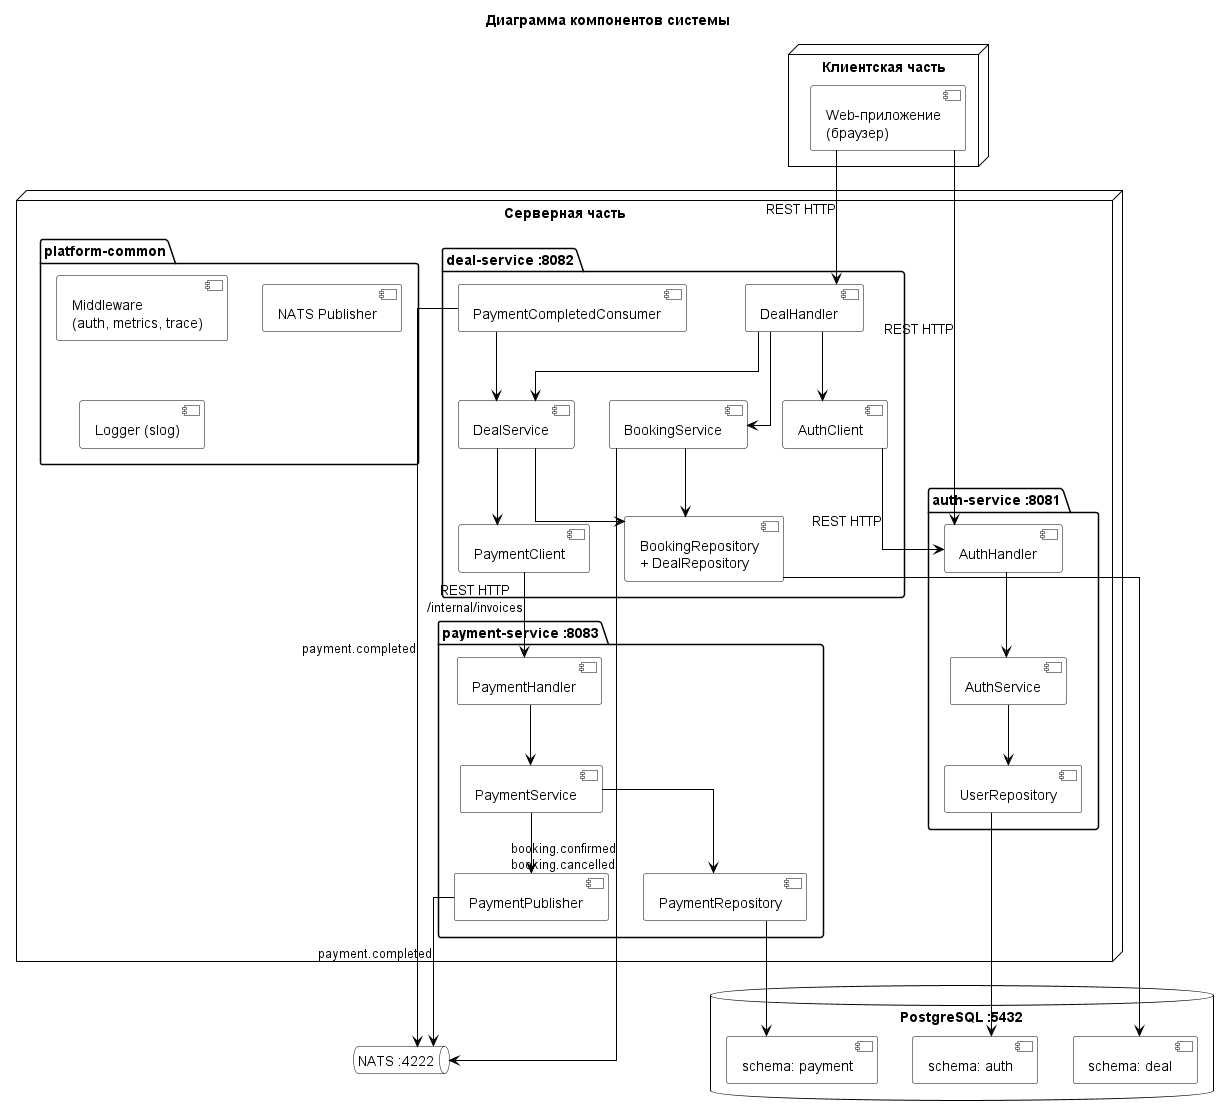

The diagram above was rendered by PlantUML. Its source (embedded in the PNG):
@startuml
skinparam backgroundColor white
skinparam componentBorderColor black
skinparam componentBackgroundColor white
skinparam componentFontColor black
skinparam databaseBorderColor black
skinparam databaseBackgroundColor white
skinparam databaseFontColor black
skinparam queueBorderColor black
skinparam queueBackgroundColor white
skinparam queueFontColor black
skinparam arrowColor black
skinparam nodeBorderColor black
skinparam nodeBackgroundColor white
skinparam packageBorderColor black
skinparam packageBackgroundColor white
skinparam linetype ortho

title Диаграмма компонентов системы

node "Клиентская часть" {
    [Web-приложение\n(браузер)] as WebApp
}

node "Серверная часть" {
    package "auth-service :8081" {
        [AuthHandler] as AH
        [AuthService] as AS
        [UserRepository] as AR
    }

    package "deal-service :8082" {
        [DealHandler] as DH
        [BookingService] as BS
        [DealService] as DS
        [AuthClient] as AC
        [PaymentClient] as PC
        [BookingRepository\n+ DealRepository] as DR
        [PaymentCompletedConsumer] as PCC
    }

    package "payment-service :8083" {
        [PaymentHandler] as PH
        [PaymentService] as PS
        [PaymentRepository] as PR
        [PaymentPublisher] as PP
    }

    package "platform-common" {
        [Middleware\n(auth, metrics, trace)] as MW
        [NATS Publisher] as NP
        [Logger (slog)] as LOG
    }
}

database "PostgreSQL :5432" {
    [schema: auth] as DBAuth
    [schema: deal] as DBDeal
    [schema: payment] as DBPayment
}

queue "NATS :4222" as NATS

WebApp --> DH : REST HTTP
WebApp --> AH : REST HTTP

DH --> AC
AC --> AH : REST HTTP

DH --> BS
DH --> DS
BS --> DR
DS --> DR
DS --> PC
PC --> PH : REST HTTP\n/internal/invoices

PH --> PS
PS --> PR
PS --> PP
PP --> NATS : payment.completed

PCC --> NATS : payment.completed
PCC --> DS

BS --> NATS : booking.confirmed\nbooking.cancelled

AR --> DBAuth
DR --> DBDeal
PR --> DBPayment

AH --> AS
AS --> AR

@enduml